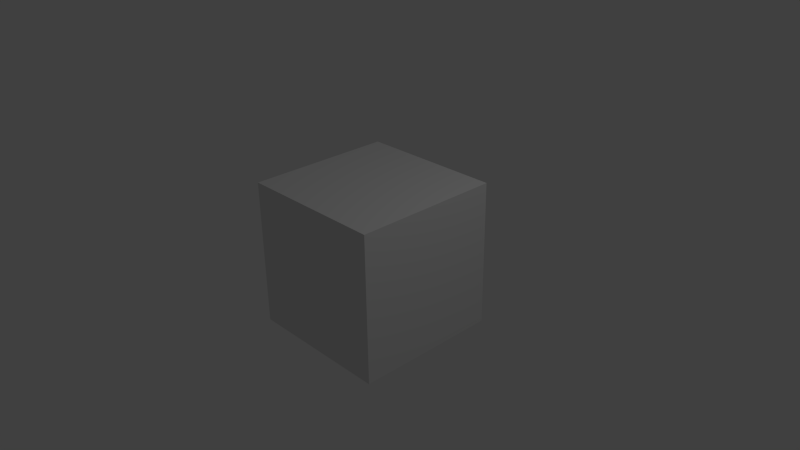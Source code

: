 # Source: box.blend  (saved by Blender 2.69.0; exported with 4.5.12 LTS)
import bpy
from mathutils import Matrix  # noqa: F401  (used for matrix-valued properties, if any)

bpy.ops.wm.read_factory_settings(use_empty=True)
scene = bpy.context.scene
scene.name = 'Scene'

# ---- collections
col_collection_1 = bpy.data.collections.new('Collection 1'); scene.collection.children.link(col_collection_1)

# ---- materials (node trees are filled in below, after node groups)
mat_material = bpy.data.materials.new('Material')
mat_material.alpha_threshold = 0.0
mat_material.use_transparent_shadow = False
mat_material.roughness = 0.5
mat_material.line_color = (0.0, 0.0, 0.0, 1.0)

# ---- material node trees

# ---- world
world_world = bpy.data.worlds.new('World'); scene.world = world_world
world_world.color = (0.05088, 0.05088, 0.05088)
world_world.use_sun_shadow = False
world_world.sun_shadow_jitter_overblur = 0.0
world_world.cycles.sampling_method = 'MANUAL'
world_world.cycles.sample_map_resolution = 256

# ---- cameras
cam_camera = bpy.data.cameras.new('Camera')
cam_camera.clip_end = 100.0
cam_camera.lens = 35.0
cam_camera.sensor_width = 32.0
cam_camera.sensor_height = 18.0
cam_camera.ortho_scale = 7.314
cam_camera.dof.focus_distance = 0.0
cam_camera.dof.aperture_fstop = 128.0

# ---- lights
light_lamp = bpy.data.lights.new('Lamp', 'POINT')
light_lamp.transmission_factor = 0.0
light_lamp.cutoff_distance = 30.0
light_lamp.energy = 100.0
light_lamp.shadow_buffer_clip_start = 1.001
light_lamp.shadow_soft_size = 0.1
light_lamp.shadow_maximum_resolution = 0.006
light_lamp.use_absolute_resolution = True
light_lamp.cycles.use_multiple_importance_sampling = False

# ---- meshes
me_cube = bpy.data.meshes.new('Cube')
me_cube.from_pydata([(1.0, 1.0, -1.0), (1.0, -1.0, -1.0), (-1.0, -1.0, -1.0), (-1.0, 1.0, -1.0), (1.0, 1.0, 1.0), (1.0, -1.0, 1.0), (-1.0, -1.0, 1.0), (-1.0, 1.0, 1.0)], [], [(0, 1, 2, 3), (4, 7, 6, 5), (0, 4, 5, 1), (1, 5, 6, 2), (2, 6, 7, 3), (4, 0, 3, 7)])
me_cube.materials.append(mat_material)
me_cube.use_remesh_preserve_volume = False
me_cube.use_remesh_preserve_attributes = False
me_cube.use_mirror_vertex_groups = False
me_cube.update()

# ---- objects
ob_cube = bpy.data.objects.new('Cube', me_cube)
ob_lamp = bpy.data.objects.new('Lamp', light_lamp)
ob_camera = bpy.data.objects.new('Camera', cam_camera)

# ---- transforms, parenting, visibility, modifiers, constraints
ob_cube.location = (0.0, 0.0, 0.0)
ob_cube.lock_rotations_4d = False
ob_cube.empty_display_type = 'ARROWS'
ob_cube.lineart.crease_threshold = 0.0
ob_lamp.location = (4.076, 1.005, 5.904)
ob_lamp.rotation_euler = (0.6503, 0.05522, 1.866)
ob_lamp.lock_rotations_4d = False
ob_lamp.empty_display_type = 'ARROWS'
ob_lamp.color = (0.0, 0.0, 0.0, 0.0)
ob_lamp.lineart.crease_threshold = 0.0
ob_camera.location = (7.481, -6.508, 5.344)
ob_camera.rotation_euler = (1.109, 0.01082, 0.8149)
ob_camera.lock_rotations_4d = False
ob_camera.empty_display_type = 'ARROWS'
ob_camera.color = (0.0, 0.0, 0.0, 0.0)
ob_camera.display_type = 'WIRE'
ob_camera.lineart.crease_threshold = 0.0

# ---- collection membership
col_collection_1.objects.link(ob_cube)
col_collection_1.objects.link(ob_lamp)
col_collection_1.objects.link(ob_camera)

# ---- scene / render settings (as saved in the file)
scene.camera = ob_camera
scene.frame_start = 1; scene.frame_end = 250; scene.frame_set(1)
scene.render.engine = 'BLENDER_EEVEE_NEXT'
scene.render.image_settings.compression = 90
scene.render.resolution_percentage = 50
scene.render.dither_intensity = 0.0
scene.cycles.use_denoising = False
scene.cycles.samples = 10
scene.cycles.sampling_pattern = 'TABULATED_SOBOL'
scene.cycles.light_sampling_threshold = 0.0
scene.cycles.use_adaptive_sampling = False
scene.cycles.use_light_tree = False
scene.cycles.blur_glossy = 0.0
scene.cycles.volume_bounces = 1
scene.cycles.pixel_filter_type = 'GAUSSIAN'
scene.cycles.sample_clamp_indirect = 0.0
scene.view_settings.view_transform = 'Standard'
bpy.context.view_layer.update()
